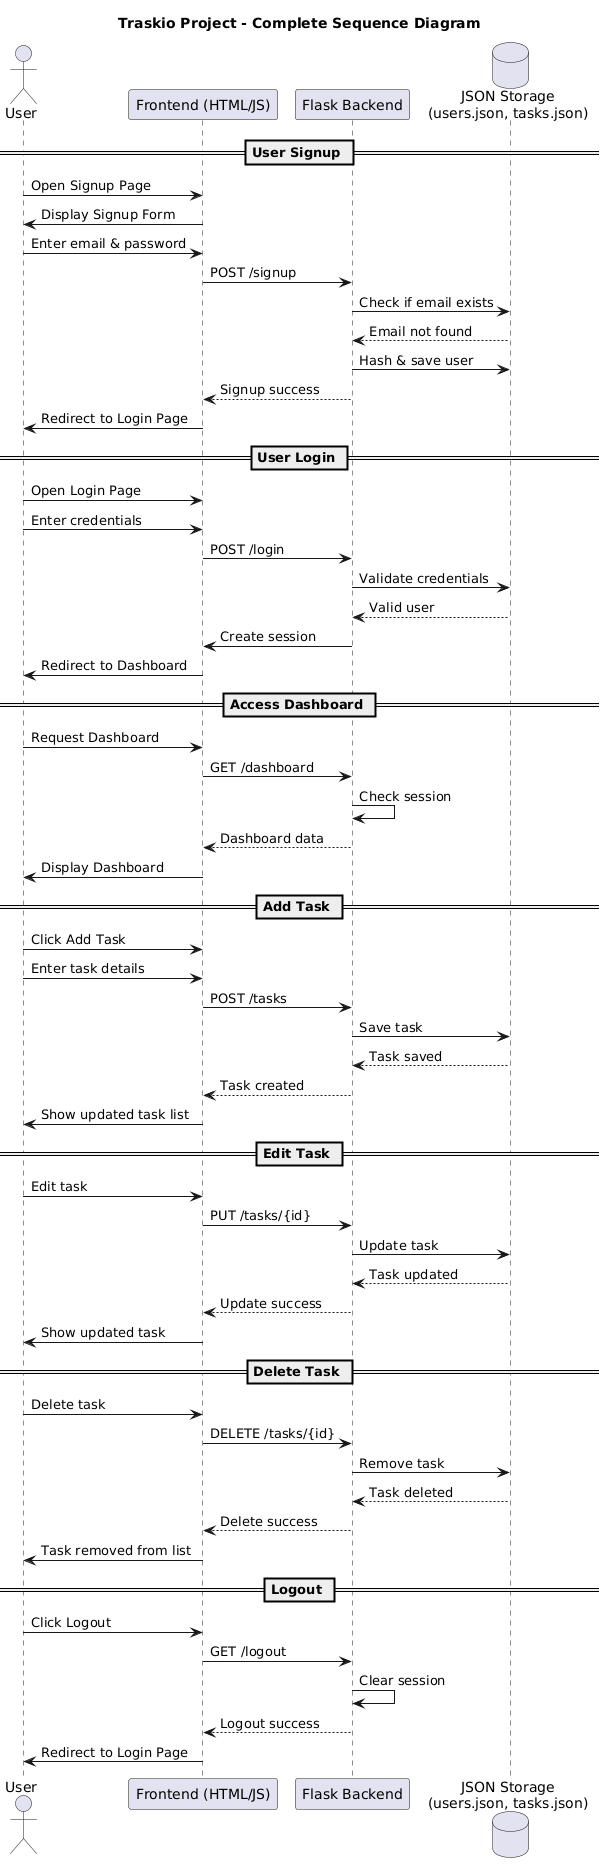

The diagram above was rendered by PlantUML. Its source (embedded in the PNG):
@startuml
title Traskio Project - Complete Sequence Diagram

actor User
participant "Frontend (HTML/JS)" as FE
participant "Flask Backend" as BE
database "JSON Storage\n(users.json, tasks.json)" as DB

== User Signup ==
User -> FE: Open Signup Page
FE -> User: Display Signup Form
User -> FE: Enter email & password
FE -> BE: POST /signup
BE -> DB: Check if email exists
DB --> BE: Email not found
BE -> DB: Hash & save user
BE --> FE: Signup success
FE -> User: Redirect to Login Page

== User Login ==
User -> FE: Open Login Page
User -> FE: Enter credentials
FE -> BE: POST /login
BE -> DB: Validate credentials
DB --> BE: Valid user
BE -> FE: Create session
FE -> User: Redirect to Dashboard

== Access Dashboard ==
User -> FE: Request Dashboard
FE -> BE: GET /dashboard
BE -> BE: Check session
BE --> FE: Dashboard data
FE -> User: Display Dashboard

== Add Task ==
User -> FE: Click Add Task
User -> FE: Enter task details
FE -> BE: POST /tasks
BE -> DB: Save task
DB --> BE: Task saved
BE --> FE: Task created
FE -> User: Show updated task list

== Edit Task ==
User -> FE: Edit task
FE -> BE: PUT /tasks/{id}
BE -> DB: Update task
DB --> BE: Task updated
BE --> FE: Update success
FE -> User: Show updated task

== Delete Task ==
User -> FE: Delete task
FE -> BE: DELETE /tasks/{id}
BE -> DB: Remove task
DB --> BE: Task deleted
BE --> FE: Delete success
FE -> User: Task removed from list

== Logout ==
User -> FE: Click Logout
FE -> BE: GET /logout
BE -> BE: Clear session
BE --> FE: Logout success
FE -> User: Redirect to Login Page
@enduml